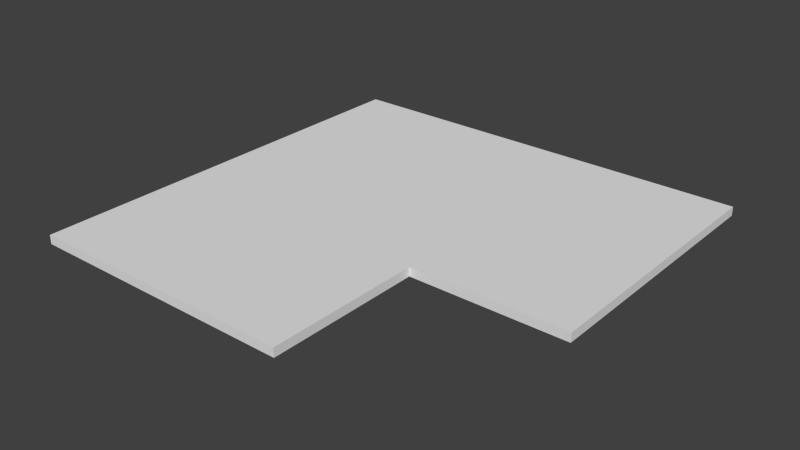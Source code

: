 # Source: Corner_Notch_Part.blend  (saved by Blender 2.78.0; exported with 4.5.12 LTS)
import bpy
from mathutils import Matrix  # noqa: F401  (used for matrix-valued properties, if any)

bpy.ops.wm.read_factory_settings(use_empty=True)
scene = bpy.context.scene
scene.name = 'Scene'

# ---- collections
col_collection_1 = bpy.data.collections.new('Collection 1'); scene.collection.children.link(col_collection_1)

# ---- world
world_world = bpy.data.worlds.new('World'); scene.world = world_world
world_world.color = (0.05088, 0.05088, 0.05088)
world_world.use_sun_shadow = False
world_world.sun_shadow_jitter_overblur = 0.0
world_world.cycles.sampling_method = 'NONE'
world_world.cycles.sample_map_resolution = 256

# ---- meshes
me_base_point = bpy.data.meshes.new('Base Point')
me_base_point.from_pydata([(0.0, 0.0, 0.0)], [], [])
me_base_point.use_remesh_preserve_volume = False
me_base_point.use_remesh_preserve_attributes = False
me_base_point.use_mirror_vertex_groups = False
me_base_point.update()
me_cutpart = bpy.data.meshes.new('Cutpart')
me_cutpart.from_pydata([(0.0, 0.0, 0.0), (0.0, -0.5842, 0.0), (0.9144, -0.5842, 0.0), (0.9144, 0.0, 0.0), (0.0, 0.0, 0.01905), (0.0, -0.5842, 0.01905), (0.9144, -0.5842, 0.01905), (0.9144, 0.0, 0.01905), (0.5842, 0.0, 0.0), (0.5842, -0.5842, 0.0), (0.5842, 0.0, 0.01905), (0.5842, -0.5842, 0.01905), (0.5842, -0.9144, 0.01905), (0.0, -0.9144, 0.01905), (0.0, -0.9144, 0.0), (0.5842, -0.9144, 0.0)], [], [(8, 3, 2, 9), (10, 11, 6, 7), (0, 1, 5, 4), (9, 2, 6, 11), (2, 3, 7, 6), (10, 7, 3, 8), (4, 10, 8, 0), (9, 11, 12, 15), (4, 5, 11, 10), (0, 8, 9, 1), (14, 15, 12, 13), (1, 9, 15, 14), (5, 1, 14, 13), (11, 5, 13, 12)])
me_cutpart.polygons.foreach_set('material_index', [2, 1, 0, 3, 0, 0, 0, 3, 1, 2, 0, 2, 0, 1])
_uv = me_cutpart.uv_layers.new(name='UVMap')
_uv.uv.foreach_set('vector', [0.6806, 0.5, 0.5, 0.5, 0.5, 0.1806, 0.6806, 0.1806, 0.5, 0.1806, 0.1806, 0.1806, 0.1806, 3.259e-08, 0.5, 0.0, 0.02083, 0.5, 0.02083, 0.8194, 0.01042, 0.8194, 0.01042, 0.5, 0.3501, 0.61, 0.1695, 0.61, 0.1695, 0.5996, 0.3501, 0.5996, 0.04167, 0.5, 0.04167, 0.8194, 0.03125, 0.8194, 0.03125, 0.5, 2.852e-08, 0.6806, 0.0, 0.5, 0.01042, 0.5, 0.01042, 0.6806, 8.148e-08, 1.0, 2.852e-08, 0.6806, 0.01042, 0.6806, 0.01042, 1.0, 0.1695, 0.5996, 0.1695, 0.5892, 0.3501, 0.5892, 0.3501, 0.5996, 0.5, 0.5, 0.1806, 0.5, 0.1806, 0.1806, 0.5, 0.1806, 1.0, 0.5, 0.6806, 0.5, 0.6806, 0.1806, 1.0, 0.1806, 0.02083, 0.8194, 0.02083, 0.5, 0.03125, 0.5, 0.03125, 0.8194, 1.0, 0.1806, 0.6806, 0.1806, 0.6806, 0.0, 1.0, 0.0, 0.01042, 0.8194, 0.02083, 0.8194, 0.02083, 1.0, 0.01042, 1.0, 0.1806, 0.1806, 0.1806, 0.5, 3.259e-08, 0.5, 0.0, 0.1806])
me_cutpart.materials.append(None)
me_cutpart.materials.append(None)
me_cutpart.materials.append(None)
me_cutpart.materials.append(None)
me_cutpart.use_remesh_preserve_volume = False
me_cutpart.use_remesh_preserve_attributes = False
me_cutpart.use_mirror_vertex_groups = False
me_cutpart.update()
me_cage = bpy.data.meshes.new('CAGE')
me_cage.from_pydata([(0.0, 0.0, 0.0), (0.0, 0.4572, 0.0), (0.6096, 0.4572, 0.0), (0.6096, 0.0, 0.0), (0.0, 0.0, 0.01905), (0.0, 0.4572, 0.01905), (0.6096, 0.4572, 0.01905), (0.6096, 0.0, 0.01905)], [], [(0, 1, 2, 3), (4, 7, 6, 5), (0, 4, 5, 1), (1, 5, 6, 2), (2, 6, 7, 3), (4, 0, 3, 7)])
me_cage.use_remesh_preserve_volume = False
me_cage.use_remesh_preserve_attributes = False
me_cage.use_mirror_vertex_groups = False
me_cage.update()

# ---- objects
ob_bpassembly_corner_notch_part = bpy.data.objects.new('BPASSEMBLY.Corner Notch Part', me_base_point)
ob_empty_corner_notch_part_right_depth = bpy.data.objects.new('EMPTY.Corner Notch Part.Right Depth', None)
ob_empty_corner_notch_part_left_depth = bpy.data.objects.new('EMPTY.Corner Notch Part.Left Depth', None)
ob_vpdimz_corner_notch_part = bpy.data.objects.new('VPDIMZ.Corner Notch Part', None)
ob_vpdimy_corner_notch_part = bpy.data.objects.new('VPDIMY.Corner Notch Part', None)
ob_vpdimx_corner_notch_part = bpy.data.objects.new('VPDIMX.Corner Notch Part', None)
ob_mesh_corner_notch_part_cutpart = bpy.data.objects.new('MESH.Corner Notch Part.Cutpart', me_cutpart)
ob_cage_corner_notch_part_cage = bpy.data.objects.new('CAGE.Corner Notch Part.CAGE', me_cage)

# ---- transforms, parenting, visibility, modifiers, constraints
ob_bpassembly_corner_notch_part.location = (0.0, 0.0, 0.0)
ob_bpassembly_corner_notch_part.lineart.crease_threshold = 0.0
ob_empty_corner_notch_part_right_depth.parent = ob_bpassembly_corner_notch_part
ob_empty_corner_notch_part_right_depth.location = (0.0, 0.0, 0.0)
ob_empty_corner_notch_part_right_depth.lock_location = (True, False, True)
ob_empty_corner_notch_part_right_depth.lock_rotation = (True, True, True)
ob_empty_corner_notch_part_right_depth.empty_display_size = 0.0254
ob_empty_corner_notch_part_right_depth.empty_image_offset = (0.0, 0.0)
ob_empty_corner_notch_part_right_depth.lineart.crease_threshold = 0.0
ob_empty_corner_notch_part_left_depth.parent = ob_bpassembly_corner_notch_part
ob_empty_corner_notch_part_left_depth.location = (0.0, 0.0, 0.0)
ob_empty_corner_notch_part_left_depth.lock_location = (False, True, True)
ob_empty_corner_notch_part_left_depth.lock_rotation = (True, True, True)
ob_empty_corner_notch_part_left_depth.empty_display_size = 0.0254
ob_empty_corner_notch_part_left_depth.empty_image_offset = (0.0, 0.0)
ob_empty_corner_notch_part_left_depth.lineart.crease_threshold = 0.0
ob_vpdimz_corner_notch_part.parent = ob_bpassembly_corner_notch_part
ob_vpdimz_corner_notch_part.location = (0.0, 0.0, 0.01905)
ob_vpdimz_corner_notch_part.lock_location = (True, True, False)
ob_vpdimz_corner_notch_part.empty_display_size = 0.0508
ob_vpdimz_corner_notch_part.empty_image_offset = (0.0, 0.0)
ob_vpdimz_corner_notch_part.lineart.crease_threshold = 0.0
ob_vpdimy_corner_notch_part.parent = ob_bpassembly_corner_notch_part
ob_vpdimy_corner_notch_part.location = (0.0, -0.9144, 0.0)
ob_vpdimy_corner_notch_part.lock_location = (True, False, True)
ob_vpdimy_corner_notch_part.empty_display_size = 0.0508
ob_vpdimy_corner_notch_part.empty_image_offset = (0.0, 0.0)
ob_vpdimy_corner_notch_part.lineart.crease_threshold = 0.0
ob_vpdimx_corner_notch_part.parent = ob_bpassembly_corner_notch_part
ob_vpdimx_corner_notch_part.location = (0.9144, 0.0, 0.0)
ob_vpdimx_corner_notch_part.lock_location = (False, True, True)
ob_vpdimx_corner_notch_part.empty_display_size = 0.0508
ob_vpdimx_corner_notch_part.empty_image_offset = (0.0, 0.0)
ob_vpdimx_corner_notch_part.lineart.crease_threshold = 0.0
ob_mesh_corner_notch_part_cutpart.parent = ob_bpassembly_corner_notch_part
ob_mesh_corner_notch_part_cutpart.location = (0.0, 0.0, 0.0)
ob_mesh_corner_notch_part_cutpart.lock_location = (True, True, True)
ob_mesh_corner_notch_part_cutpart.lock_rotation = (True, True, True)
ob_mesh_corner_notch_part_cutpart.lock_scale = (True, True, True)
ob_mesh_corner_notch_part_cutpart.lineart.crease_threshold = 0.0
_vg = ob_mesh_corner_notch_part_cutpart.vertex_groups.new(name='X Dimension')
_vg = ob_mesh_corner_notch_part_cutpart.vertex_groups.new(name='Y Dimension')
_vg = ob_mesh_corner_notch_part_cutpart.vertex_groups.new(name='Z Dimension')
_vg = ob_mesh_corner_notch_part_cutpart.vertex_groups.new(name='Left Depth')
_vg = ob_mesh_corner_notch_part_cutpart.vertex_groups.new(name='Right Depth')
_m = ob_mesh_corner_notch_part_cutpart.modifiers.new('Hook-VPDIMX.New Part', 'HOOK')
_m.center = (0.9144, 0.0, 0.0)
_m.matrix_inverse = ((1.0, 0.0, 0.0, -0.9144), (0.0, 1.0, 0.0, 0.0), (0.0, 0.0, 1.0, 0.0), (0.0, 0.0, 0.0, 1.0))
_m.object = ob_vpdimx_corner_notch_part
_m = ob_mesh_corner_notch_part_cutpart.modifiers.new('Hook-VPDIMY.New Part', 'HOOK')
_m.center = (0.0, -0.9144, 0.0)
_m.matrix_inverse = ((1.0, 0.0, 0.0, 0.0), (0.0, 1.0, 0.0, 0.9144), (0.0, 0.0, 1.0, 0.0), (0.0, 0.0, 0.0, 1.0))
_m.object = ob_vpdimy_corner_notch_part
_m = ob_mesh_corner_notch_part_cutpart.modifiers.new('Hook-VPDIMZ.New Part', 'HOOK')
_m.center = (0.0, 0.0, 0.01905)
_m.matrix_inverse = ((1.0, 0.0, 0.0, 0.0), (0.0, 1.0, 0.0, 0.0), (0.0, 0.0, 1.0, -0.01905), (0.0, 0.0, 0.0, 1.0))
_m.object = ob_vpdimz_corner_notch_part
_m = ob_mesh_corner_notch_part_cutpart.modifiers.new('Hook-EMPTY.New Part.Left Depth', 'HOOK')
_m.center = (0.5842, 0.0, 0.0)
_m.matrix_inverse = ((1.0, 0.0, 0.0, -0.5842), (0.0, 1.0, 0.0, 0.0), (0.0, 0.0, 1.0, 0.0), (0.0, 0.0, 0.0, 1.0))
_m.object = ob_empty_corner_notch_part_left_depth
_m = ob_mesh_corner_notch_part_cutpart.modifiers.new('Hook-EMPTY.New Part.Right Depth', 'HOOK')
_m.center = (0.0, -0.5842, 0.0)
_m.matrix_inverse = ((1.0, 0.0, 0.0, 0.0), (0.0, 1.0, 0.0, 0.5842), (0.0, 0.0, 1.0, 0.0), (0.0, 0.0, 0.0, 1.0))
_m.object = ob_empty_corner_notch_part_right_depth
_m = ob_mesh_corner_notch_part_cutpart.modifiers.new('Array', 'ARRAY')
_m.count = 1
_m.use_constant_offset = True
_m.constant_offset_displace = (0.0, 0.0, 0.0)
_m.use_relative_offset = False
ob_cage_corner_notch_part_cage.parent = ob_bpassembly_corner_notch_part
ob_cage_corner_notch_part_cage.location = (0.0, 0.0, 0.0)
ob_cage_corner_notch_part_cage.lock_location = (True, True, True)
ob_cage_corner_notch_part_cage.lock_rotation = (True, True, True)
ob_cage_corner_notch_part_cage.visible_camera = False
ob_cage_corner_notch_part_cage.visible_diffuse = False
ob_cage_corner_notch_part_cage.visible_glossy = False
ob_cage_corner_notch_part_cage.visible_transmission = False
ob_cage_corner_notch_part_cage.visible_shadow = False
ob_cage_corner_notch_part_cage.display_type = 'WIRE'
ob_cage_corner_notch_part_cage.lineart.crease_threshold = 0.0
_vg = ob_cage_corner_notch_part_cage.vertex_groups.new(name='X Dimension')
_vg = ob_cage_corner_notch_part_cage.vertex_groups.new(name='Y Dimension')
_vg = ob_cage_corner_notch_part_cage.vertex_groups.new(name='Z Dimension')
_vg = ob_cage_corner_notch_part_cage.vertex_groups.new(name='Left Depth')
_vg = ob_cage_corner_notch_part_cage.vertex_groups.new(name='Right Depth')
_m = ob_cage_corner_notch_part_cage.modifiers.new('Hook-VPDIMX.New Assembly', 'HOOK')
_m.center = (0.6096, 0.0, 0.0)
_m.matrix_inverse = ((1.0, 0.0, 0.0, -0.6096), (0.0, 1.0, 0.0, 0.0), (0.0, 0.0, 1.0, 0.0), (0.0, 0.0, 0.0, 1.0))
_m.object = ob_vpdimx_corner_notch_part
_m = ob_cage_corner_notch_part_cage.modifiers.new('Hook-VPDIMY.New Assembly', 'HOOK')
_m.center = (0.0, 0.4572, 0.0)
_m.matrix_inverse = ((1.0, 0.0, 0.0, 0.0), (0.0, 1.0, 0.0, -0.4572), (0.0, 0.0, 1.0, 0.0), (0.0, 0.0, 0.0, 1.0))
_m.object = ob_vpdimy_corner_notch_part
_m = ob_cage_corner_notch_part_cage.modifiers.new('Hook-VPDIMZ.New Assembly', 'HOOK')
_m.center = (0.0, 0.0, 0.01905)
_m.matrix_inverse = ((1.0, 0.0, 0.0, 0.0), (0.0, 1.0, 0.0, 0.0), (0.0, 0.0, 1.0, -0.01905), (0.0, 0.0, 0.0, 1.0))
_m.object = ob_vpdimz_corner_notch_part

# ---- collection membership
col_collection_1.objects.link(ob_bpassembly_corner_notch_part)
col_collection_1.objects.link(ob_empty_corner_notch_part_right_depth)
col_collection_1.objects.link(ob_empty_corner_notch_part_left_depth)
col_collection_1.objects.link(ob_vpdimz_corner_notch_part)
col_collection_1.objects.link(ob_vpdimy_corner_notch_part)
col_collection_1.objects.link(ob_vpdimx_corner_notch_part)
col_collection_1.objects.link(ob_mesh_corner_notch_part_cutpart)
col_collection_1.objects.link(ob_cage_corner_notch_part_cage)

# ---- scene / render settings (as saved in the file)
scene.frame_start = 1; scene.frame_end = 250; scene.frame_set(1)
scene.render.engine = 'CYCLES'
scene.render.resolution_percentage = 50
scene.render.dither_intensity = 0.0
scene.cycles.use_denoising = False
scene.cycles.samples = 10
scene.cycles.sampling_pattern = 'TABULATED_SOBOL'
scene.cycles.light_sampling_threshold = 0.0
scene.cycles.use_adaptive_sampling = False
scene.cycles.use_light_tree = False
scene.cycles.caustics_reflective = False
scene.cycles.caustics_refractive = False
scene.cycles.blur_glossy = 0.0
scene.cycles.pixel_filter_type = 'GAUSSIAN'
scene.cycles.sample_clamp_direct = 1.0
scene.cycles.sample_clamp_indirect = 1.0
scene.view_settings.view_transform = 'Standard'
bpy.context.view_layer.update()

# ---- added for rendering (the .blend has no active camera and no usable light): camera, sun
cam_auto = bpy.data.cameras.new('AutoCamera')
cam_auto.lens = 50.0
cam_auto.sensor_width = 36.0
cam_auto.clip_end = 1000.0
ob_auto_camera = bpy.data.objects.new('AutoCamera', cam_auto)
scene.collection.objects.link(ob_auto_camera)
ob_auto_camera.location = (1.65379, -1.89311, 0.966797)
ob_auto_camera.rotation_euler = (1.09748, -7.21219e-08, 0.694738)
scene.camera = ob_auto_camera
light_auto_sun = bpy.data.lights.new('AutoSun', 'SUN')
light_auto_sun.energy = 3.0
light_auto_sun.angle = 0.0523599
ob_auto_sun = bpy.data.objects.new('AutoSun', light_auto_sun)
scene.collection.objects.link(ob_auto_sun)
ob_auto_sun.rotation_euler = (0.872665, 0.174533, 0.523599)
bpy.context.view_layer.update()
